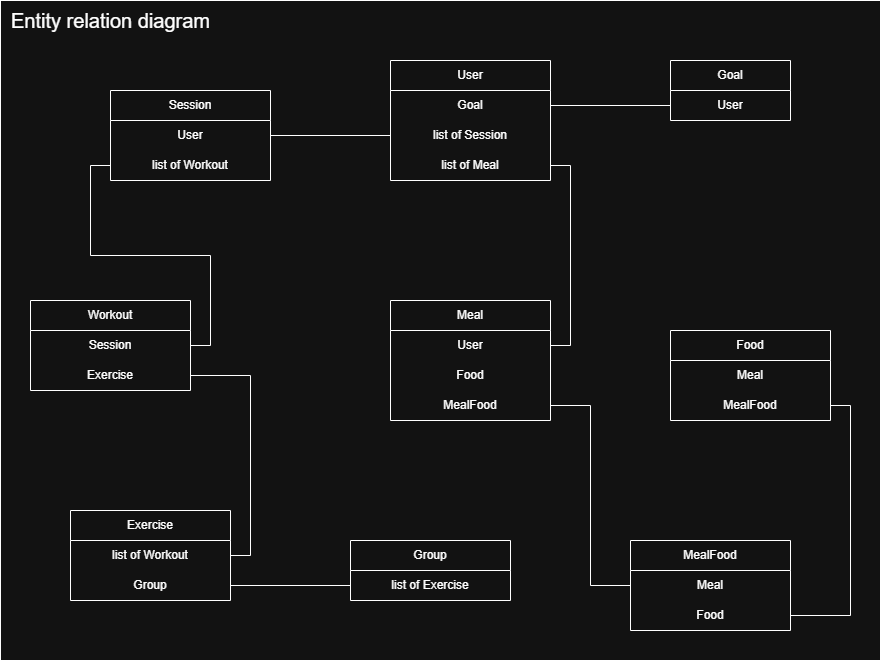

The diagram above was exported from draw.io. Its source (the exported page's mxGraphModel, read from the mxfile embedded in the PNG):
<mxGraphModel dx="2229" dy="781" grid="1" gridSize="10" guides="1" tooltips="1" connect="1" arrows="1" fold="1" page="1" pageScale="1" pageWidth="850" pageHeight="1100" math="0" shadow="0">
  <root>
    <mxCell id="0" />
    <mxCell id="1" parent="0" />
    <mxCell id="4N9G3ObXRUA-Mid3RwHZ-65" value="" style="rounded=0;whiteSpace=wrap;html=1;" vertex="1" parent="1">
      <mxGeometry x="-20" y="230" width="880" height="660" as="geometry" />
    </mxCell>
    <mxCell id="4N9G3ObXRUA-Mid3RwHZ-64" value="Entity relation diagram" style="text;html=1;align=center;verticalAlign=middle;resizable=0;points=[];autosize=1;strokeColor=none;fillColor=none;fontSize=20;gradientColor=none;glass=0;shadow=0;" vertex="1" parent="1">
      <mxGeometry x="-20" y="230" width="220" height="40" as="geometry" />
    </mxCell>
    <mxCell id="4N9G3ObXRUA-Mid3RwHZ-18" value="User" style="swimlane;fontStyle=0;childLayout=stackLayout;horizontal=1;startSize=30;horizontalStack=0;resizeParent=1;resizeParentMax=0;resizeLast=0;collapsible=1;marginBottom=0;whiteSpace=wrap;html=1;" vertex="1" parent="1">
      <mxGeometry x="370" y="290" width="160" height="120" as="geometry" />
    </mxCell>
    <mxCell id="4N9G3ObXRUA-Mid3RwHZ-19" value="Goal" style="text;strokeColor=none;fillColor=none;align=center;verticalAlign=middle;spacingLeft=4;spacingRight=4;overflow=hidden;points=[[0,0.5],[1,0.5]];portConstraint=eastwest;rotatable=0;whiteSpace=wrap;html=1;" vertex="1" parent="4N9G3ObXRUA-Mid3RwHZ-18">
      <mxGeometry y="30" width="160" height="30" as="geometry" />
    </mxCell>
    <mxCell id="4N9G3ObXRUA-Mid3RwHZ-20" value="list of Session" style="text;strokeColor=none;fillColor=none;align=center;verticalAlign=middle;spacingLeft=4;spacingRight=4;overflow=hidden;points=[[0,0.5],[1,0.5]];portConstraint=eastwest;rotatable=0;whiteSpace=wrap;html=1;" vertex="1" parent="4N9G3ObXRUA-Mid3RwHZ-18">
      <mxGeometry y="60" width="160" height="30" as="geometry" />
    </mxCell>
    <mxCell id="4N9G3ObXRUA-Mid3RwHZ-21" value="list of Meal" style="text;strokeColor=none;fillColor=none;align=center;verticalAlign=middle;spacingLeft=4;spacingRight=4;overflow=hidden;points=[[0,0.5],[1,0.5]];portConstraint=eastwest;rotatable=0;whiteSpace=wrap;html=1;" vertex="1" parent="4N9G3ObXRUA-Mid3RwHZ-18">
      <mxGeometry y="90" width="160" height="30" as="geometry" />
    </mxCell>
    <mxCell id="4N9G3ObXRUA-Mid3RwHZ-26" value="Goal" style="swimlane;fontStyle=0;childLayout=stackLayout;horizontal=1;startSize=30;horizontalStack=0;resizeParent=1;resizeParentMax=0;resizeLast=0;collapsible=1;marginBottom=0;whiteSpace=wrap;html=1;" vertex="1" parent="1">
      <mxGeometry x="650" y="290" width="120" height="60" as="geometry" />
    </mxCell>
    <mxCell id="4N9G3ObXRUA-Mid3RwHZ-27" value="User" style="text;strokeColor=none;fillColor=none;align=center;verticalAlign=middle;spacingLeft=4;spacingRight=4;overflow=hidden;points=[[0,0.5],[1,0.5]];portConstraint=eastwest;rotatable=0;whiteSpace=wrap;html=1;" vertex="1" parent="4N9G3ObXRUA-Mid3RwHZ-26">
      <mxGeometry y="30" width="120" height="30" as="geometry" />
    </mxCell>
    <mxCell id="4N9G3ObXRUA-Mid3RwHZ-30" value="Meal" style="swimlane;fontStyle=0;childLayout=stackLayout;horizontal=1;startSize=30;horizontalStack=0;resizeParent=1;resizeParentMax=0;resizeLast=0;collapsible=1;marginBottom=0;whiteSpace=wrap;html=1;" vertex="1" parent="1">
      <mxGeometry x="370" y="530" width="160" height="120" as="geometry">
        <mxRectangle x="40" y="240" width="70" height="30" as="alternateBounds" />
      </mxGeometry>
    </mxCell>
    <mxCell id="4N9G3ObXRUA-Mid3RwHZ-31" value="User" style="text;strokeColor=none;fillColor=none;align=center;verticalAlign=middle;spacingLeft=4;spacingRight=4;overflow=hidden;points=[[0,0.5],[1,0.5]];portConstraint=eastwest;rotatable=0;whiteSpace=wrap;html=1;" vertex="1" parent="4N9G3ObXRUA-Mid3RwHZ-30">
      <mxGeometry y="30" width="160" height="30" as="geometry" />
    </mxCell>
    <mxCell id="4N9G3ObXRUA-Mid3RwHZ-32" value="Food" style="text;strokeColor=none;fillColor=none;align=center;verticalAlign=middle;spacingLeft=4;spacingRight=4;overflow=hidden;points=[[0,0.5],[1,0.5]];portConstraint=eastwest;rotatable=0;whiteSpace=wrap;html=1;" vertex="1" parent="4N9G3ObXRUA-Mid3RwHZ-30">
      <mxGeometry y="60" width="160" height="30" as="geometry" />
    </mxCell>
    <mxCell id="4N9G3ObXRUA-Mid3RwHZ-33" value="MealFood" style="text;strokeColor=none;fillColor=none;align=center;verticalAlign=middle;spacingLeft=4;spacingRight=4;overflow=hidden;points=[[0,0.5],[1,0.5]];portConstraint=eastwest;rotatable=0;whiteSpace=wrap;html=1;" vertex="1" parent="4N9G3ObXRUA-Mid3RwHZ-30">
      <mxGeometry y="90" width="160" height="30" as="geometry" />
    </mxCell>
    <mxCell id="4N9G3ObXRUA-Mid3RwHZ-34" value="Food" style="swimlane;fontStyle=0;childLayout=stackLayout;horizontal=1;startSize=30;horizontalStack=0;resizeParent=1;resizeParentMax=0;resizeLast=0;collapsible=1;marginBottom=0;whiteSpace=wrap;html=1;" vertex="1" parent="1">
      <mxGeometry x="650" y="560" width="160" height="90" as="geometry">
        <mxRectangle x="40" y="240" width="70" height="30" as="alternateBounds" />
      </mxGeometry>
    </mxCell>
    <mxCell id="4N9G3ObXRUA-Mid3RwHZ-35" value="Meal" style="text;strokeColor=none;fillColor=none;align=center;verticalAlign=middle;spacingLeft=4;spacingRight=4;overflow=hidden;points=[[0,0.5],[1,0.5]];portConstraint=eastwest;rotatable=0;whiteSpace=wrap;html=1;" vertex="1" parent="4N9G3ObXRUA-Mid3RwHZ-34">
      <mxGeometry y="30" width="160" height="30" as="geometry" />
    </mxCell>
    <mxCell id="4N9G3ObXRUA-Mid3RwHZ-37" value="MealFood" style="text;strokeColor=none;fillColor=none;align=center;verticalAlign=middle;spacingLeft=4;spacingRight=4;overflow=hidden;points=[[0,0.5],[1,0.5]];portConstraint=eastwest;rotatable=0;whiteSpace=wrap;html=1;" vertex="1" parent="4N9G3ObXRUA-Mid3RwHZ-34">
      <mxGeometry y="60" width="160" height="30" as="geometry" />
    </mxCell>
    <mxCell id="4N9G3ObXRUA-Mid3RwHZ-38" value="MealFood" style="swimlane;fontStyle=0;childLayout=stackLayout;horizontal=1;startSize=30;horizontalStack=0;resizeParent=1;resizeParentMax=0;resizeLast=0;collapsible=1;marginBottom=0;whiteSpace=wrap;html=1;" vertex="1" parent="1">
      <mxGeometry x="610" y="770" width="160" height="90" as="geometry">
        <mxRectangle x="40" y="240" width="70" height="30" as="alternateBounds" />
      </mxGeometry>
    </mxCell>
    <mxCell id="4N9G3ObXRUA-Mid3RwHZ-39" value="Meal" style="text;strokeColor=none;fillColor=none;align=center;verticalAlign=middle;spacingLeft=4;spacingRight=4;overflow=hidden;points=[[0,0.5],[1,0.5]];portConstraint=eastwest;rotatable=0;whiteSpace=wrap;html=1;" vertex="1" parent="4N9G3ObXRUA-Mid3RwHZ-38">
      <mxGeometry y="30" width="160" height="30" as="geometry" />
    </mxCell>
    <mxCell id="4N9G3ObXRUA-Mid3RwHZ-40" value="Food" style="text;strokeColor=none;fillColor=none;align=center;verticalAlign=middle;spacingLeft=4;spacingRight=4;overflow=hidden;points=[[0,0.5],[1,0.5]];portConstraint=eastwest;rotatable=0;whiteSpace=wrap;html=1;" vertex="1" parent="4N9G3ObXRUA-Mid3RwHZ-38">
      <mxGeometry y="60" width="160" height="30" as="geometry" />
    </mxCell>
    <mxCell id="4N9G3ObXRUA-Mid3RwHZ-41" value="Session" style="swimlane;fontStyle=0;childLayout=stackLayout;horizontal=1;startSize=30;horizontalStack=0;resizeParent=1;resizeParentMax=0;resizeLast=0;collapsible=1;marginBottom=0;whiteSpace=wrap;html=1;" vertex="1" parent="1">
      <mxGeometry x="90" y="320" width="160" height="90" as="geometry" />
    </mxCell>
    <mxCell id="4N9G3ObXRUA-Mid3RwHZ-42" value="User" style="text;strokeColor=none;fillColor=none;align=center;verticalAlign=middle;spacingLeft=4;spacingRight=4;overflow=hidden;points=[[0,0.5],[1,0.5]];portConstraint=eastwest;rotatable=0;whiteSpace=wrap;html=1;" vertex="1" parent="4N9G3ObXRUA-Mid3RwHZ-41">
      <mxGeometry y="30" width="160" height="30" as="geometry" />
    </mxCell>
    <mxCell id="4N9G3ObXRUA-Mid3RwHZ-43" value="list of Workout" style="text;strokeColor=none;fillColor=none;align=center;verticalAlign=middle;spacingLeft=4;spacingRight=4;overflow=hidden;points=[[0,0.5],[1,0.5]];portConstraint=eastwest;rotatable=0;whiteSpace=wrap;html=1;" vertex="1" parent="4N9G3ObXRUA-Mid3RwHZ-41">
      <mxGeometry y="60" width="160" height="30" as="geometry" />
    </mxCell>
    <mxCell id="4N9G3ObXRUA-Mid3RwHZ-45" value="Workout" style="swimlane;fontStyle=0;childLayout=stackLayout;horizontal=1;startSize=30;horizontalStack=0;resizeParent=1;resizeParentMax=0;resizeLast=0;collapsible=1;marginBottom=0;whiteSpace=wrap;html=1;" vertex="1" parent="1">
      <mxGeometry x="10" y="530" width="160" height="90" as="geometry" />
    </mxCell>
    <mxCell id="4N9G3ObXRUA-Mid3RwHZ-46" value="Session" style="text;strokeColor=none;fillColor=none;align=center;verticalAlign=middle;spacingLeft=4;spacingRight=4;overflow=hidden;points=[[0,0.5],[1,0.5]];portConstraint=eastwest;rotatable=0;whiteSpace=wrap;html=1;" vertex="1" parent="4N9G3ObXRUA-Mid3RwHZ-45">
      <mxGeometry y="30" width="160" height="30" as="geometry" />
    </mxCell>
    <mxCell id="4N9G3ObXRUA-Mid3RwHZ-47" value="Exercise" style="text;strokeColor=none;fillColor=none;align=center;verticalAlign=middle;spacingLeft=4;spacingRight=4;overflow=hidden;points=[[0,0.5],[1,0.5]];portConstraint=eastwest;rotatable=0;whiteSpace=wrap;html=1;" vertex="1" parent="4N9G3ObXRUA-Mid3RwHZ-45">
      <mxGeometry y="60" width="160" height="30" as="geometry" />
    </mxCell>
    <mxCell id="4N9G3ObXRUA-Mid3RwHZ-48" value="Exercise" style="swimlane;fontStyle=0;childLayout=stackLayout;horizontal=1;startSize=30;horizontalStack=0;resizeParent=1;resizeParentMax=0;resizeLast=0;collapsible=1;marginBottom=0;whiteSpace=wrap;html=1;" vertex="1" parent="1">
      <mxGeometry x="50" y="740" width="160" height="90" as="geometry" />
    </mxCell>
    <mxCell id="4N9G3ObXRUA-Mid3RwHZ-49" value="list of Workout" style="text;strokeColor=none;fillColor=none;align=center;verticalAlign=middle;spacingLeft=4;spacingRight=4;overflow=hidden;points=[[0,0.5],[1,0.5]];portConstraint=eastwest;rotatable=0;whiteSpace=wrap;html=1;" vertex="1" parent="4N9G3ObXRUA-Mid3RwHZ-48">
      <mxGeometry y="30" width="160" height="30" as="geometry" />
    </mxCell>
    <mxCell id="4N9G3ObXRUA-Mid3RwHZ-50" value="Group" style="text;strokeColor=none;fillColor=none;align=center;verticalAlign=middle;spacingLeft=4;spacingRight=4;overflow=hidden;points=[[0,0.5],[1,0.5]];portConstraint=eastwest;rotatable=0;whiteSpace=wrap;html=1;" vertex="1" parent="4N9G3ObXRUA-Mid3RwHZ-48">
      <mxGeometry y="60" width="160" height="30" as="geometry" />
    </mxCell>
    <mxCell id="4N9G3ObXRUA-Mid3RwHZ-51" value="Group" style="swimlane;fontStyle=0;childLayout=stackLayout;horizontal=1;startSize=30;horizontalStack=0;resizeParent=1;resizeParentMax=0;resizeLast=0;collapsible=1;marginBottom=0;whiteSpace=wrap;html=1;" vertex="1" parent="1">
      <mxGeometry x="330" y="770" width="160" height="60" as="geometry" />
    </mxCell>
    <mxCell id="4N9G3ObXRUA-Mid3RwHZ-52" value="list of Exercise" style="text;strokeColor=none;fillColor=none;align=center;verticalAlign=middle;spacingLeft=4;spacingRight=4;overflow=hidden;points=[[0,0.5],[1,0.5]];portConstraint=eastwest;rotatable=0;whiteSpace=wrap;html=1;" vertex="1" parent="4N9G3ObXRUA-Mid3RwHZ-51">
      <mxGeometry y="30" width="160" height="30" as="geometry" />
    </mxCell>
    <mxCell id="4N9G3ObXRUA-Mid3RwHZ-54" style="edgeStyle=orthogonalEdgeStyle;rounded=0;orthogonalLoop=1;jettySize=auto;html=1;exitX=1;exitY=0.5;exitDx=0;exitDy=0;entryX=0;entryY=0.5;entryDx=0;entryDy=0;startArrow=none;startFill=0;endArrow=none;" edge="1" parent="1" source="4N9G3ObXRUA-Mid3RwHZ-19" target="4N9G3ObXRUA-Mid3RwHZ-27">
      <mxGeometry relative="1" as="geometry" />
    </mxCell>
    <mxCell id="4N9G3ObXRUA-Mid3RwHZ-55" style="edgeStyle=orthogonalEdgeStyle;rounded=0;orthogonalLoop=1;jettySize=auto;html=1;exitX=1;exitY=0.5;exitDx=0;exitDy=0;entryX=0;entryY=0.5;entryDx=0;entryDy=0;endArrow=none;startFill=0;" edge="1" parent="1" source="4N9G3ObXRUA-Mid3RwHZ-42" target="4N9G3ObXRUA-Mid3RwHZ-20">
      <mxGeometry relative="1" as="geometry" />
    </mxCell>
    <mxCell id="4N9G3ObXRUA-Mid3RwHZ-56" style="edgeStyle=orthogonalEdgeStyle;rounded=0;orthogonalLoop=1;jettySize=auto;html=1;exitX=1;exitY=0.5;exitDx=0;exitDy=0;entryX=1;entryY=0.5;entryDx=0;entryDy=0;endArrow=none;startFill=0;" edge="1" parent="1" source="4N9G3ObXRUA-Mid3RwHZ-21" target="4N9G3ObXRUA-Mid3RwHZ-31">
      <mxGeometry relative="1" as="geometry" />
    </mxCell>
    <mxCell id="4N9G3ObXRUA-Mid3RwHZ-59" style="edgeStyle=orthogonalEdgeStyle;rounded=0;orthogonalLoop=1;jettySize=auto;html=1;exitX=1;exitY=0.5;exitDx=0;exitDy=0;entryX=1;entryY=0.5;entryDx=0;entryDy=0;endArrow=none;startFill=0;" edge="1" parent="1" source="4N9G3ObXRUA-Mid3RwHZ-37" target="4N9G3ObXRUA-Mid3RwHZ-40">
      <mxGeometry relative="1" as="geometry" />
    </mxCell>
    <mxCell id="4N9G3ObXRUA-Mid3RwHZ-60" style="edgeStyle=orthogonalEdgeStyle;rounded=0;orthogonalLoop=1;jettySize=auto;html=1;exitX=0;exitY=0.5;exitDx=0;exitDy=0;entryX=1;entryY=0.5;entryDx=0;entryDy=0;endArrow=none;startFill=0;" edge="1" parent="1" source="4N9G3ObXRUA-Mid3RwHZ-43" target="4N9G3ObXRUA-Mid3RwHZ-46">
      <mxGeometry relative="1" as="geometry" />
    </mxCell>
    <mxCell id="4N9G3ObXRUA-Mid3RwHZ-61" style="edgeStyle=orthogonalEdgeStyle;rounded=0;orthogonalLoop=1;jettySize=auto;html=1;exitX=1;exitY=0.5;exitDx=0;exitDy=0;entryX=1;entryY=0.5;entryDx=0;entryDy=0;endArrow=none;startFill=0;" edge="1" parent="1" source="4N9G3ObXRUA-Mid3RwHZ-47" target="4N9G3ObXRUA-Mid3RwHZ-49">
      <mxGeometry relative="1" as="geometry" />
    </mxCell>
    <mxCell id="4N9G3ObXRUA-Mid3RwHZ-62" style="edgeStyle=orthogonalEdgeStyle;rounded=0;orthogonalLoop=1;jettySize=auto;html=1;exitX=1;exitY=0.5;exitDx=0;exitDy=0;entryX=0;entryY=0.5;entryDx=0;entryDy=0;endArrow=none;startFill=0;" edge="1" parent="1" source="4N9G3ObXRUA-Mid3RwHZ-33" target="4N9G3ObXRUA-Mid3RwHZ-39">
      <mxGeometry relative="1" as="geometry" />
    </mxCell>
    <mxCell id="4N9G3ObXRUA-Mid3RwHZ-63" style="edgeStyle=orthogonalEdgeStyle;rounded=0;orthogonalLoop=1;jettySize=auto;html=1;exitX=1;exitY=0.5;exitDx=0;exitDy=0;entryX=0;entryY=0.5;entryDx=0;entryDy=0;endArrow=none;startFill=0;" edge="1" parent="1" source="4N9G3ObXRUA-Mid3RwHZ-50" target="4N9G3ObXRUA-Mid3RwHZ-52">
      <mxGeometry relative="1" as="geometry" />
    </mxCell>
  </root>
</mxGraphModel>